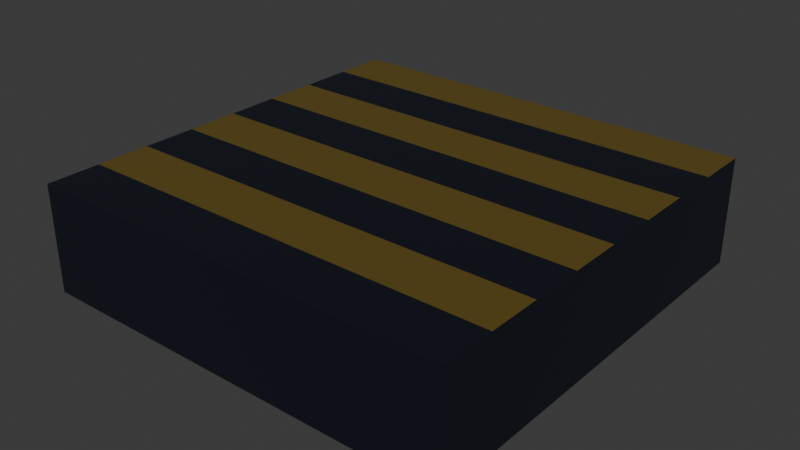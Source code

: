 # Source: floor_stripped_warning.blend  (saved by Blender 5.0.118; exported with 4.5.12 LTS)
import bpy
from mathutils import Matrix  # noqa: F401  (used for matrix-valued properties, if any)

bpy.ops.wm.read_factory_settings(use_empty=True)
scene = bpy.context.scene
scene.name = 'Scene'

# ---- collections
col_collection = bpy.data.collections.new('Collection'); scene.collection.children.link(col_collection)

# ---- materials (node trees are filled in below, after node groups)
mat_basemat = bpy.data.materials.new('BaseMat')
mat_yellowmat = bpy.data.materials.new('YellowMat')

# ---- material node trees
mat_basemat.use_nodes = True; mat_basemat.node_tree.nodes.clear()
_N = mat_basemat.node_tree.nodes; _L = mat_basemat.node_tree.links
n0 = _N.new('ShaderNodeBsdfPrincipled'); n0.name = 'Principled BSDF'; n0.location = (-200, 100)
n0.inputs[0].default_value = (0.004025, 0.006512, 0.0137, 1.0)
n1 = _N.new('ShaderNodeOutputMaterial'); n1.name = 'Material Output'; n1.location = (200, 100)
_L.new(n0.outputs[0], n1.inputs[0])
n1.is_active_output = True
mat_yellowmat.use_nodes = True; mat_yellowmat.node_tree.nodes.clear()
_N = mat_yellowmat.node_tree.nodes; _L = mat_yellowmat.node_tree.links
n0 = _N.new('ShaderNodeBsdfPrincipled'); n0.name = 'Principled BSDF'; n0.location = (-200, 100)
n0.inputs[0].default_value = (0.1233, 0.08507, 0.01341, 1.0)
n1 = _N.new('ShaderNodeOutputMaterial'); n1.name = 'Material Output'; n1.location = (200, 100)
_L.new(n0.outputs[0], n1.inputs[0])
n1.is_active_output = True

# ---- world
world_world = bpy.data.worlds.new('World'); scene.world = world_world
world_world.use_nodes = True; world_world.node_tree.nodes.clear()
_N = world_world.node_tree.nodes; _L = world_world.node_tree.links
n0 = _N.new('ShaderNodeOutputWorld'); n0.name = 'World Output'; n0.location = (200, 100)
n1 = _N.new('ShaderNodeBackground'); n1.name = 'Background'; n1.location = (-200, 100)
n1.inputs[0].default_value = (0.05088, 0.05088, 0.05088, 1.0)
_L.new(n1.outputs[0], n0.inputs[0])
n0.is_active_output = True
world_world.color = (0.05088, 0.05088, 0.05088)
world_world.sun_shadow_jitter_overblur = 0.0

# ---- meshes
me_cube_001 = bpy.data.meshes.new('Cube.001')
me_cube_001.from_pydata([(-1.0, -1.0, -0.45), (-1.0, -1.0, 0.05), (-1.0, 1.0, -0.45), (-1.0, 1.0, 0.05), (1.0, -1.0, -0.45), (1.0, -1.0, 0.05), (1.0, 1.0, -0.45), (1.0, 1.0, 0.05), (-1.0, 0.0, -0.45), (-1.0, 0.0, 0.05), (1.0, 0.0, -0.45), (1.0, 0.0, 0.05), (-1.0, 0.5, 0.05), (1.0, 0.5, -0.45), (-1.0, 0.5, -0.45), (1.0, 0.5, 0.05), (-1.0, -0.5, -0.45), (1.0, -0.5, 0.05), (-1.0, -0.5, 0.05), (1.0, -0.5, -0.45), (-1.0, 0.75, 0.05), (1.0, 0.75, -0.45), (-1.0, 0.75, -0.45), (1.0, 0.75, 0.05), (-1.0, 0.25, -0.45), (1.0, 0.25, 0.05), (-1.0, 0.25, 0.05), (1.0, 0.25, -0.45), (-1.0, -0.25, 0.05), (1.0, -0.25, -0.45), (-1.0, -0.25, -0.45), (1.0, -0.25, 0.05), (-1.0, -0.75, -0.45), (1.0, -0.75, 0.05), (-1.0, -0.75, 0.05), (1.0, -0.75, -0.45)], [], [(22, 20, 3, 2), (2, 3, 7, 6), (35, 33, 5, 4), (4, 5, 1, 0), (32, 35, 4, 0), (33, 34, 1, 5), (25, 26, 9, 11), (24, 27, 10, 8), (27, 25, 11, 10), (30, 28, 9, 8), (21, 23, 15, 13), (22, 21, 13, 14), (23, 20, 12, 15), (24, 26, 12, 14), (32, 34, 18, 16), (31, 28, 18, 17), (30, 29, 19, 16), (29, 31, 17, 19), (7, 3, 20, 23), (2, 6, 21, 22), (6, 7, 23, 21), (14, 12, 20, 22), (8, 9, 26, 24), (13, 15, 25, 27), (14, 13, 27, 24), (15, 12, 26, 25), (10, 11, 31, 29), (8, 10, 29, 30), (11, 9, 28, 31), (16, 18, 28, 30), (0, 1, 34, 32), (17, 18, 34, 33), (16, 19, 35, 32), (19, 17, 33, 35)])
me_cube_001.polygons.foreach_set('material_index', [0, 0, 0, 0, 0, 0, 0, 0, 0, 0, 0, 0, 0, 0, 0, 0, 0, 0, 1, 0, 0, 0, 0, 0, 0, 1, 0, 0, 1, 0, 0, 1, 0, 0])
_uv = me_cube_001.uv_layers.new(name='UVMap')
_uv.uv.foreach_set('vector', [0.375, 0.2188, 0.625, 0.2188, 0.625, 0.25, 0.375, 0.25, 0.375, 0.25, 0.625, 0.25, 0.625, 0.5, 0.375, 0.5, 0.375, 0.7188, 0.625, 0.7188, 0.625, 0.75, 0.375, 0.75, 0.375, 0.75, 0.625, 0.75, 0.625, 1.0, 0.375, 1.0, 0.125, 0.7188, 0.375, 0.7188, 0.375, 0.75, 0.125, 0.75, 0.625, 0.7188, 0.875, 0.7188, 0.875, 0.75, 0.625, 0.75, 0.625, 0.5938, 0.875, 0.5938, 0.875, 0.625, 0.625, 0.625, 0.125, 0.5938, 0.375, 0.5938, 0.375, 0.625, 0.125, 0.625, 0.375, 0.5938, 0.625, 0.5938, 0.625, 0.625, 0.375, 0.625, 0.375, 0.09375, 0.625, 0.09375, 0.625, 0.125, 0.375, 0.125, 0.375, 0.5312, 0.625, 0.5312, 0.625, 0.5625, 0.375, 0.5625, 0.125, 0.5312, 0.375, 0.5312, 0.375, 0.5625, 0.125, 0.5625, 0.625, 0.5312, 0.875, 0.5312, 0.875, 0.5625, 0.625, 0.5625, 0.375, 0.1562, 0.625, 0.1562, 0.625, 0.1875, 0.375, 0.1875, 0.375, 0.03125, 0.625, 0.03125, 0.625, 0.0625, 0.375, 0.0625, 0.625, 0.6562, 0.875, 0.6562, 0.875, 0.6875, 0.625, 0.6875, 0.125, 0.6562, 0.375, 0.6562, 0.375, 0.6875, 0.125, 0.6875, 0.375, 0.6562, 0.625, 0.6562, 0.625, 0.6875, 0.375, 0.6875, 0.625, 0.5, 0.875, 0.5, 0.875, 0.5312, 0.625, 0.5312, 0.125, 0.5, 0.375, 0.5, 0.375, 0.5312, 0.125, 0.5312, 0.375, 0.5, 0.625, 0.5, 0.625, 0.5312, 0.375, 0.5312, 0.375, 0.1875, 0.625, 0.1875, 0.625, 0.2188, 0.375, 0.2188, 0.375, 0.125, 0.625, 0.125, 0.625, 0.1562, 0.375, 0.1562, 0.375, 0.5625, 0.625, 0.5625, 0.625, 0.5938, 0.375, 0.5938, 0.125, 0.5625, 0.375, 0.5625, 0.375, 0.5938, 0.125, 0.5938, 0.625, 0.5625, 0.875, 0.5625, 0.875, 0.5938, 0.625, 0.5938, 0.375, 0.625, 0.625, 0.625, 0.625, 0.6562, 0.375, 0.6562, 0.125, 0.625, 0.375, 0.625, 0.375, 0.6562, 0.125, 0.6562, 0.625, 0.625, 0.875, 0.625, 0.875, 0.6562, 0.625, 0.6562, 0.375, 0.0625, 0.625, 0.0625, 0.625, 0.09375, 0.375, 0.09375, 0.375, 0.0, 0.625, 0.0, 0.625, 0.03125, 0.375, 0.03125, 0.625, 0.6875, 0.875, 0.6875, 0.875, 0.7188, 0.625, 0.7188, 0.125, 0.6875, 0.375, 0.6875, 0.375, 0.7188, 0.125, 0.7188, 0.375, 0.6875, 0.625, 0.6875, 0.625, 0.7188, 0.375, 0.7188])
me_cube_001.materials.append(mat_basemat)
me_cube_001.materials.append(mat_yellowmat)
me_cube_001.update()

# ---- objects
ob_base = bpy.data.objects.new('Base', me_cube_001)

# ---- transforms, parenting, visibility, modifiers, constraints
ob_base.location = (0.0, 0.0, 0.0)

# ---- collection membership
col_collection.objects.link(ob_base)

# ---- scene / render settings (as saved in the file)
scene.frame_start = 1; scene.frame_end = 250; scene.frame_set(1)
scene.render.engine = 'BLENDER_EEVEE_NEXT'
scene.render.bake_bias = 0.0
scene.render.bake_samples = 0
scene.cycles.sampling_pattern = 'TABULATED_SOBOL'
scene.eevee.use_volume_custom_range = False
bpy.context.view_layer.update()

# ---- added for rendering (the .blend has no active camera and no usable light): camera, sun
cam_auto = bpy.data.cameras.new('AutoCamera')
cam_auto.lens = 50.0
cam_auto.sensor_width = 36.0
cam_auto.clip_end = 1000.0
ob_auto_camera = bpy.data.objects.new('AutoCamera', cam_auto)
scene.collection.objects.link(ob_auto_camera)
ob_auto_camera.location = (2.65751, -3.18901, 1.926)
ob_auto_camera.rotation_euler = (1.09748, -7.21219e-08, 0.694738)
scene.camera = ob_auto_camera
light_auto_sun = bpy.data.lights.new('AutoSun', 'SUN')
light_auto_sun.energy = 3.0
light_auto_sun.angle = 0.0523599
ob_auto_sun = bpy.data.objects.new('AutoSun', light_auto_sun)
scene.collection.objects.link(ob_auto_sun)
ob_auto_sun.rotation_euler = (0.872665, 0.174533, 0.523599)
bpy.context.view_layer.update()
